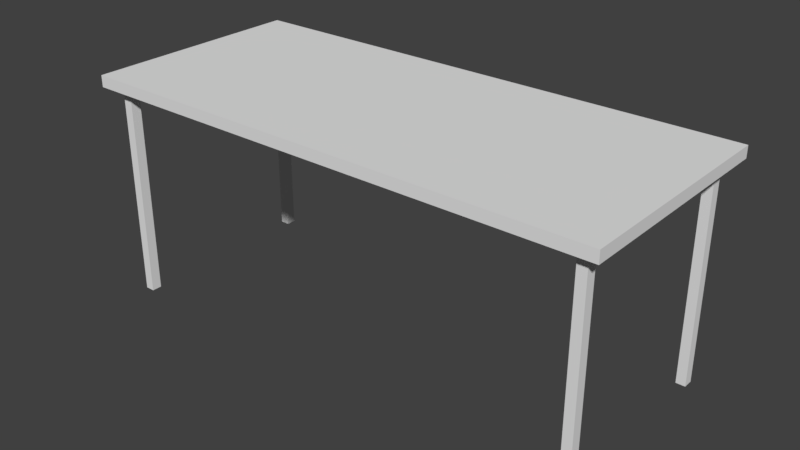 # Source: desk.blend  (saved by Blender 2.79.0; exported with 4.5.12 LTS)
import bpy
from mathutils import Matrix  # noqa: F401  (used for matrix-valued properties, if any)

bpy.ops.wm.read_factory_settings(use_empty=True)
scene = bpy.context.scene
scene.name = 'Scene'

# ---- collections
col_collection_1 = bpy.data.collections.new('Collection 1'); scene.collection.children.link(col_collection_1)

# ---- materials (node trees are filled in below, after node groups)
mat_atlas = bpy.data.materials.new('atlas')
mat_atlas.alpha_threshold = 0.0
mat_atlas.use_transparent_shadow = False
mat_atlas.roughness = 0.5

# ---- node groups
ng_auto_smooth = bpy.data.node_groups.new('Auto Smooth', 'GeometryNodeTree')
_s = ng_auto_smooth.interface.new_socket(name='Geometry', in_out='OUTPUT', socket_type='NodeSocketGeometry')
_s = ng_auto_smooth.interface.new_socket(name='Geometry', in_out='INPUT', socket_type='NodeSocketGeometry')
_s = ng_auto_smooth.interface.new_socket(name='Angle', in_out='INPUT', socket_type='NodeSocketFloat')
_s.subtype = 'ANGLE'
_s.min_value = 0.0
_s.max_value = 3.142
ng_auto_smooth.is_modifier = True
_N = ng_auto_smooth.nodes; _L = ng_auto_smooth.links
n0 = _N.new('NodeGroupOutput'); n0.name = 'Group Output'; n0.location = (480, -100)
n1 = _N.new('NodeGroupInput'); n1.name = 'Group Input'; n1.location = (-420, -300)
n2 = _N.new('NodeGroupInput'); n2.name = 'Group Input.001'; n2.location = (-60, -100)
n3 = _N.new('GeometryNodeSetShadeSmooth'); n3.name = 'Set Shade Smooth'; n3.location = (120, -100)
n3.domain = 'EDGE'
n4 = _N.new('GeometryNodeSetShadeSmooth'); n4.name = 'Set Shade Smooth.001'; n4.location = (300, -100)
n5 = _N.new('GeometryNodeInputMeshEdgeAngle'); n5.name = 'Edge Angle'; n5.location = (-420, -220)
n6 = _N.new('GeometryNodeInputEdgeSmooth'); n6.name = 'Is Edge Smooth'; n6.location = (-60, -160)
n7 = _N.new('GeometryNodeInputShadeSmooth'); n7.name = 'Is Face Smooth'; n7.location = (-240, -340)
n8 = _N.new('FunctionNodeBooleanMath'); n8.name = 'Boolean Math'; n8.location = (-60, -220)
n9 = _N.new('FunctionNodeCompare'); n9.name = 'Compare'; n9.location = (-240, -180)
n9.operation = 'LESS_EQUAL'
_L.new(n5.outputs[0], n9.inputs[0])
_L.new(n4.outputs[0], n0.inputs[0])
_L.new(n1.outputs[1], n9.inputs[1])
_L.new(n9.outputs[0], n8.inputs[0])
_L.new(n7.outputs[0], n8.inputs[1])
_L.new(n2.outputs[0], n3.inputs[0])
_L.new(n6.outputs[0], n3.inputs[1])
_L.new(n3.outputs[0], n4.inputs[0])
_L.new(n8.outputs[0], n3.inputs[2])
n0.is_active_output = True

# ---- material node trees

# ---- world
world_world = bpy.data.worlds.new('World'); scene.world = world_world
world_world.color = (0.05088, 0.05088, 0.05088)
world_world.use_sun_shadow = False
world_world.sun_shadow_jitter_overblur = 0.0
world_world.cycles.sampling_method = 'MANUAL'

# ---- meshes
me_cube_014 = bpy.data.meshes.new('Cube.014')
me_cube_014.from_pydata([(-4.962, 1.989, 4.377), (-4.962, -2.024, 4.377), (4.962, -2.024, 4.377), (4.962, 1.989, 4.377), (-4.775, -2.024, 4.377), (4.775, -2.024, 4.377), (4.775, 1.989, 4.377), (-4.775, 1.989, 4.377), (-4.962, 1.789, 4.377), (-4.962, -1.824, 4.377), (4.962, -1.824, 4.377), (4.962, 1.789, 4.377), (-4.775, -1.824, 4.377), (-4.775, 1.789, 4.377), (4.775, -1.824, 4.377), (4.775, 1.789, 4.377), (-4.962, -1.824, 0.0), (-4.962, -2.024, 0.0), (4.775, -2.024, 0.0), (4.962, -2.024, 0.0), (4.962, 1.789, 0.0), (4.962, 1.989, 0.0), (-4.775, 1.989, 0.0), (-4.962, 1.989, 0.0), (-4.775, -2.024, 0.0), (4.775, 1.989, 0.0), (-4.775, 1.789, 0.0), (4.775, 1.789, 0.0), (-4.962, 1.789, 0.0), (4.962, -1.824, 0.0), (-4.775, -1.824, 0.0), (4.775, -1.824, 0.0), (-5.247, -2.266, 4.497), (5.247, -2.266, 4.497), (-5.247, 2.231, 4.497), (5.247, 2.231, 4.497), (-5.247, 2.231, 4.266), (-5.247, -2.266, 4.266), (5.247, -2.266, 4.266), (5.247, 2.231, 4.266), (-4.962, 1.989, 4.266), (-4.962, -2.024, 4.266), (4.962, -2.024, 4.266), (4.962, 1.989, 4.266), (-4.962, 1.989, 4.377), (-4.962, -2.024, 4.377), (4.962, -2.024, 4.377), (4.962, 1.989, 4.377)], [], [(8, 28, 26, 13), (3, 21, 25, 6), (12, 30, 16, 9), (4, 24, 30, 12), (15, 27, 20, 11), (9, 16, 17, 1), (13, 26, 22, 7), (10, 29, 31, 14), (5, 18, 19, 2), (14, 31, 18, 5), (6, 25, 27, 15), (11, 20, 21, 3), (0, 23, 28, 8), (7, 22, 23, 0), (1, 17, 24, 4), (2, 19, 29, 10), (32, 33, 35, 34), (39, 43, 40, 36), (35, 39, 36, 34), (32, 37, 38, 33), (33, 38, 39, 35), (34, 36, 37, 32), (37, 41, 42, 38), (38, 42, 43, 39), (36, 40, 41, 37), (42, 46, 47, 43), (44, 47, 46, 45), (40, 44, 45, 41), (43, 47, 44, 40), (41, 45, 46, 42)])
_uv = me_cube_014.uv_layers.new(name='UVMap')
_uv.uv.foreach_set('vector', [0.918, 0.9238, 0.918, 0.9238, 0.918, 0.9238, 0.918, 0.9238, 0.918, 0.9238, 0.918, 0.9238, 0.918, 0.9238, 0.918, 0.9238, 0.918, 0.9238, 0.918, 0.9238, 0.918, 0.9238, 0.918, 0.9238, 0.918, 0.9238, 0.918, 0.9238, 0.918, 0.9238, 0.918, 0.9238, 0.918, 0.9238, 0.918, 0.9238, 0.918, 0.9238, 0.918, 0.9238, 0.918, 0.9238, 0.918, 0.9238, 0.918, 0.9238, 0.918, 0.9238, 0.918, 0.9238, 0.918, 0.9238, 0.918, 0.9238, 0.918, 0.9238, 0.918, 0.9238, 0.918, 0.9238, 0.918, 0.9238, 0.918, 0.9238, 0.918, 0.9238, 0.918, 0.9238, 0.918, 0.9238, 0.918, 0.9238, 0.918, 0.9238, 0.918, 0.9238, 0.918, 0.9238, 0.918, 0.9238, 0.918, 0.9238, 0.918, 0.9238, 0.918, 0.9238, 0.918, 0.9238, 0.918, 0.9238, 0.918, 0.9238, 0.918, 0.9238, 0.918, 0.9238, 0.918, 0.9238, 0.918, 0.9238, 0.918, 0.9238, 0.918, 0.9238, 0.918, 0.9238, 0.918, 0.9238, 0.918, 0.9238, 0.918, 0.9238, 0.918, 0.9238, 0.918, 0.9238, 0.918, 0.9238, 0.918, 0.9238, 0.918, 0.9238, 0.918, 0.9238, 0.918, 0.9238, 0.918, 0.9238, 0.918, 0.9238, 0.918, 0.9238, 0.918, 0.9238, 0.918, 0.9238, 0.918, 0.9238, 0.918, 0.9238, 0.918, 0.9238, 0.918, 0.9238, 0.918, 0.9238, 0.918, 0.9238, 0.918, 0.9238, 0.918, 0.9238, 0.918, 0.9238, 0.918, 0.9238, 0.918, 0.9238, 0.918, 0.9238, 0.918, 0.9238, 0.918, 0.9238, 0.918, 0.9238, 0.918, 0.9238, 0.918, 0.9238, 0.918, 0.9238, 0.918, 0.9238, 0.918, 0.9238, 0.918, 0.9238, 0.918, 0.9238, 0.918, 0.9238, 0.918, 0.9238, 0.918, 0.9238, 0.918, 0.9238, 0.918, 0.9238, 0.918, 0.9238, 0.918, 0.9238, 0.918, 0.9238, 0.918, 0.9238, 0.918, 0.9238, 0.918, 0.9238, 0.918, 0.9238, 0.918, 0.9238, 0.918, 0.9238, 0.918, 0.9238, 0.918, 0.9238, 0.918, 0.9238, 0.918, 0.9238, 0.918, 0.9238, 0.918, 0.9238, 0.918, 0.9238, 0.918, 0.9238, 0.918, 0.9238, 0.918, 0.9238, 0.918, 0.9238, 0.918, 0.9238, 0.918, 0.9238, 0.918, 0.9238, 0.918, 0.9238, 0.918, 0.9238])
me_cube_014.materials.append(mat_atlas)
me_cube_014.use_remesh_preserve_volume = False
me_cube_014.use_remesh_preserve_attributes = False
me_cube_014.use_mirror_vertex_groups = False
me_cube_014.update()

# ---- objects
ob_desk = bpy.data.objects.new('desk', me_cube_014)

# ---- transforms, parenting, visibility, modifiers, constraints
ob_desk.location = (0.0, 0.0, 0.0)
ob_desk.lineart.crease_threshold = 0.0
_m = ob_desk.modifiers.new('Auto Smooth', 'NODES')
_m.node_group = ng_auto_smooth
_gi = [s.identifier for s in ng_auto_smooth.interface.items_tree if s.item_type == 'SOCKET' and s.in_out == 'INPUT']
_m[_gi[1]] = 0.5236  # Angle

# ---- collection membership
col_collection_1.objects.link(ob_desk)

# ---- scene / render settings (as saved in the file)
scene.frame_start = 1; scene.frame_end = 250; scene.frame_set(1)
scene.render.engine = 'BLENDER_EEVEE_NEXT'
scene.render.resolution_percentage = 50
scene.render.dither_intensity = 0.0
scene.cycles.use_denoising = False
scene.cycles.samples = 128
scene.cycles.sampling_pattern = 'TABULATED_SOBOL'
scene.cycles.use_adaptive_sampling = False
scene.cycles.use_light_tree = False
scene.cycles.blur_glossy = 0.0
scene.cycles.sample_clamp_indirect = 0.0
scene.view_settings.view_transform = 'Standard'
bpy.context.view_layer.update()

# ---- added for rendering (the .blend has no active camera and no usable light): camera, sun
cam_auto = bpy.data.cameras.new('AutoCamera')
cam_auto.lens = 50.0
cam_auto.sensor_width = 36.0
cam_auto.clip_end = 1000.0
ob_auto_camera = bpy.data.objects.new('AutoCamera', cam_auto)
scene.collection.objects.link(ob_auto_camera)
ob_auto_camera.location = (11.3529, -13.6412, 11.331)
ob_auto_camera.rotation_euler = (1.09748, -7.21219e-08, 0.694738)
scene.camera = ob_auto_camera
light_auto_sun = bpy.data.lights.new('AutoSun', 'SUN')
light_auto_sun.energy = 3.0
light_auto_sun.angle = 0.0523599
ob_auto_sun = bpy.data.objects.new('AutoSun', light_auto_sun)
scene.collection.objects.link(ob_auto_sun)
ob_auto_sun.rotation_euler = (0.872665, 0.174533, 0.523599)
bpy.context.view_layer.update()
